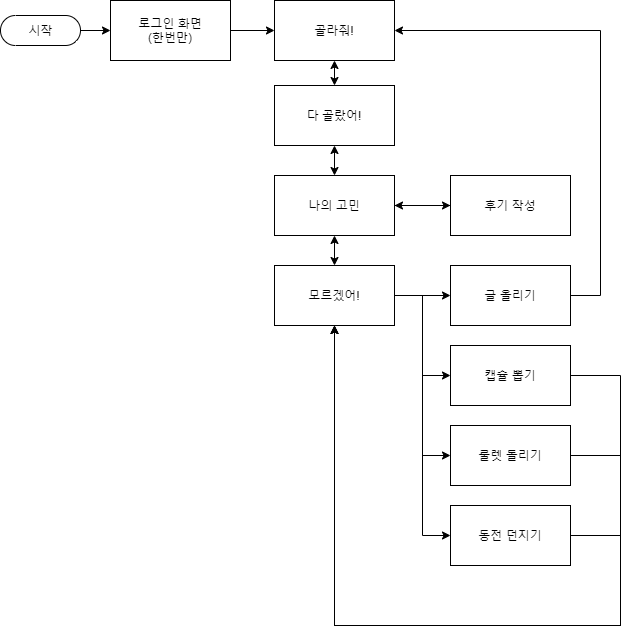

The diagram above was exported from draw.io. Its source (the exported page's mxGraphModel, read from the mxfile embedded in the PNG):
<mxGraphModel dx="1422" dy="794" grid="1" gridSize="10" guides="1" tooltips="1" connect="1" arrows="1" fold="1" page="1" pageScale="1" pageWidth="827" pageHeight="1169" math="0" shadow="0">
  <root>
    <mxCell id="0" />
    <mxCell id="1" parent="0" />
    <mxCell id="EVqnmC3JBWLxOfMwWw_u-3" value="" style="edgeStyle=orthogonalEdgeStyle;rounded=0;orthogonalLoop=1;jettySize=auto;html=1;" edge="1" parent="1" source="EVqnmC3JBWLxOfMwWw_u-1" target="EVqnmC3JBWLxOfMwWw_u-2">
      <mxGeometry relative="1" as="geometry" />
    </mxCell>
    <mxCell id="EVqnmC3JBWLxOfMwWw_u-1" value="시작" style="html=1;dashed=0;whitespace=wrap;shape=mxgraph.dfd.start" vertex="1" parent="1">
      <mxGeometry x="20" y="80" width="80" height="30" as="geometry" />
    </mxCell>
    <mxCell id="EVqnmC3JBWLxOfMwWw_u-5" value="" style="edgeStyle=orthogonalEdgeStyle;rounded=0;orthogonalLoop=1;jettySize=auto;html=1;" edge="1" parent="1" source="EVqnmC3JBWLxOfMwWw_u-2" target="EVqnmC3JBWLxOfMwWw_u-4">
      <mxGeometry relative="1" as="geometry" />
    </mxCell>
    <mxCell id="EVqnmC3JBWLxOfMwWw_u-2" value="로그인 화면&lt;br&gt;(한번만)" style="rounded=0;whiteSpace=wrap;html=1;" vertex="1" parent="1">
      <mxGeometry x="130" y="65" width="120" height="60" as="geometry" />
    </mxCell>
    <mxCell id="EVqnmC3JBWLxOfMwWw_u-7" value="" style="edgeStyle=orthogonalEdgeStyle;rounded=0;orthogonalLoop=1;jettySize=auto;html=1;startArrow=classic;startFill=1;" edge="1" parent="1" source="EVqnmC3JBWLxOfMwWw_u-4" target="EVqnmC3JBWLxOfMwWw_u-6">
      <mxGeometry relative="1" as="geometry" />
    </mxCell>
    <mxCell id="EVqnmC3JBWLxOfMwWw_u-4" value="골라줘!" style="rounded=0;whiteSpace=wrap;html=1;" vertex="1" parent="1">
      <mxGeometry x="294" y="65" width="120" height="60" as="geometry" />
    </mxCell>
    <mxCell id="EVqnmC3JBWLxOfMwWw_u-9" value="" style="edgeStyle=orthogonalEdgeStyle;rounded=0;orthogonalLoop=1;jettySize=auto;html=1;startArrow=classic;startFill=1;" edge="1" parent="1" source="EVqnmC3JBWLxOfMwWw_u-6" target="EVqnmC3JBWLxOfMwWw_u-8">
      <mxGeometry relative="1" as="geometry" />
    </mxCell>
    <mxCell id="EVqnmC3JBWLxOfMwWw_u-6" value="다 골랐어!" style="rounded=0;whiteSpace=wrap;html=1;" vertex="1" parent="1">
      <mxGeometry x="294" y="150" width="120" height="60" as="geometry" />
    </mxCell>
    <mxCell id="EVqnmC3JBWLxOfMwWw_u-11" value="" style="edgeStyle=orthogonalEdgeStyle;rounded=0;orthogonalLoop=1;jettySize=auto;html=1;startArrow=classic;startFill=1;" edge="1" parent="1" source="EVqnmC3JBWLxOfMwWw_u-8" target="EVqnmC3JBWLxOfMwWw_u-10">
      <mxGeometry relative="1" as="geometry" />
    </mxCell>
    <mxCell id="EVqnmC3JBWLxOfMwWw_u-31" value="" style="edgeStyle=orthogonalEdgeStyle;rounded=0;orthogonalLoop=1;jettySize=auto;html=1;startArrow=none;startFill=0;" edge="1" parent="1" source="EVqnmC3JBWLxOfMwWw_u-8" target="EVqnmC3JBWLxOfMwWw_u-30">
      <mxGeometry relative="1" as="geometry" />
    </mxCell>
    <mxCell id="EVqnmC3JBWLxOfMwWw_u-8" value="나의 고민" style="rounded=0;whiteSpace=wrap;html=1;" vertex="1" parent="1">
      <mxGeometry x="294" y="240" width="120" height="60" as="geometry" />
    </mxCell>
    <mxCell id="EVqnmC3JBWLxOfMwWw_u-33" value="" style="edgeStyle=orthogonalEdgeStyle;rounded=0;orthogonalLoop=1;jettySize=auto;html=1;startArrow=none;startFill=0;" edge="1" parent="1" source="EVqnmC3JBWLxOfMwWw_u-30" target="EVqnmC3JBWLxOfMwWw_u-8">
      <mxGeometry relative="1" as="geometry" />
    </mxCell>
    <mxCell id="EVqnmC3JBWLxOfMwWw_u-30" value="후기 작성" style="rounded=0;whiteSpace=wrap;html=1;" vertex="1" parent="1">
      <mxGeometry x="470" y="240" width="120" height="60" as="geometry" />
    </mxCell>
    <mxCell id="EVqnmC3JBWLxOfMwWw_u-18" value="" style="edgeStyle=orthogonalEdgeStyle;rounded=0;orthogonalLoop=1;jettySize=auto;html=1;startArrow=none;startFill=0;" edge="1" parent="1" source="EVqnmC3JBWLxOfMwWw_u-10" target="EVqnmC3JBWLxOfMwWw_u-17">
      <mxGeometry relative="1" as="geometry" />
    </mxCell>
    <mxCell id="EVqnmC3JBWLxOfMwWw_u-20" style="edgeStyle=orthogonalEdgeStyle;rounded=0;orthogonalLoop=1;jettySize=auto;html=1;entryX=0;entryY=0.5;entryDx=0;entryDy=0;startArrow=none;startFill=0;" edge="1" parent="1" source="EVqnmC3JBWLxOfMwWw_u-10" target="EVqnmC3JBWLxOfMwWw_u-19">
      <mxGeometry relative="1" as="geometry" />
    </mxCell>
    <mxCell id="EVqnmC3JBWLxOfMwWw_u-22" style="edgeStyle=orthogonalEdgeStyle;rounded=0;orthogonalLoop=1;jettySize=auto;html=1;entryX=0;entryY=0.5;entryDx=0;entryDy=0;startArrow=none;startFill=0;" edge="1" parent="1" source="EVqnmC3JBWLxOfMwWw_u-10" target="EVqnmC3JBWLxOfMwWw_u-21">
      <mxGeometry relative="1" as="geometry" />
    </mxCell>
    <mxCell id="EVqnmC3JBWLxOfMwWw_u-24" style="edgeStyle=orthogonalEdgeStyle;rounded=0;orthogonalLoop=1;jettySize=auto;html=1;entryX=0;entryY=0.5;entryDx=0;entryDy=0;startArrow=none;startFill=0;" edge="1" parent="1" source="EVqnmC3JBWLxOfMwWw_u-10" target="EVqnmC3JBWLxOfMwWw_u-23">
      <mxGeometry relative="1" as="geometry" />
    </mxCell>
    <mxCell id="EVqnmC3JBWLxOfMwWw_u-10" value="모르겠어!" style="rounded=0;whiteSpace=wrap;html=1;" vertex="1" parent="1">
      <mxGeometry x="294" y="330" width="120" height="60" as="geometry" />
    </mxCell>
    <mxCell id="EVqnmC3JBWLxOfMwWw_u-25" style="edgeStyle=orthogonalEdgeStyle;rounded=0;orthogonalLoop=1;jettySize=auto;html=1;entryX=1;entryY=0.5;entryDx=0;entryDy=0;startArrow=none;startFill=0;" edge="1" parent="1" source="EVqnmC3JBWLxOfMwWw_u-17" target="EVqnmC3JBWLxOfMwWw_u-4">
      <mxGeometry relative="1" as="geometry">
        <Array as="points">
          <mxPoint x="620" y="360" />
          <mxPoint x="620" y="95" />
        </Array>
      </mxGeometry>
    </mxCell>
    <mxCell id="EVqnmC3JBWLxOfMwWw_u-17" value="글 올리기" style="rounded=0;whiteSpace=wrap;html=1;" vertex="1" parent="1">
      <mxGeometry x="470" y="330" width="120" height="60" as="geometry" />
    </mxCell>
    <mxCell id="EVqnmC3JBWLxOfMwWw_u-27" style="edgeStyle=orthogonalEdgeStyle;rounded=0;orthogonalLoop=1;jettySize=auto;html=1;entryX=0.5;entryY=1;entryDx=0;entryDy=0;startArrow=none;startFill=0;" edge="1" parent="1" source="EVqnmC3JBWLxOfMwWw_u-19" target="EVqnmC3JBWLxOfMwWw_u-10">
      <mxGeometry relative="1" as="geometry">
        <Array as="points">
          <mxPoint x="640" y="440" />
          <mxPoint x="640" y="690" />
          <mxPoint x="354" y="690" />
        </Array>
      </mxGeometry>
    </mxCell>
    <mxCell id="EVqnmC3JBWLxOfMwWw_u-19" value="캡슐 뽑기" style="rounded=0;whiteSpace=wrap;html=1;" vertex="1" parent="1">
      <mxGeometry x="470" y="410" width="120" height="60" as="geometry" />
    </mxCell>
    <mxCell id="EVqnmC3JBWLxOfMwWw_u-28" style="edgeStyle=orthogonalEdgeStyle;rounded=0;orthogonalLoop=1;jettySize=auto;html=1;startArrow=none;startFill=0;" edge="1" parent="1" source="EVqnmC3JBWLxOfMwWw_u-21" target="EVqnmC3JBWLxOfMwWw_u-10">
      <mxGeometry relative="1" as="geometry">
        <Array as="points">
          <mxPoint x="640" y="520" />
          <mxPoint x="640" y="690" />
          <mxPoint x="354" y="690" />
        </Array>
      </mxGeometry>
    </mxCell>
    <mxCell id="EVqnmC3JBWLxOfMwWw_u-21" value="룰렛 돌리기" style="rounded=0;whiteSpace=wrap;html=1;" vertex="1" parent="1">
      <mxGeometry x="470" y="490" width="120" height="60" as="geometry" />
    </mxCell>
    <mxCell id="EVqnmC3JBWLxOfMwWw_u-29" style="edgeStyle=orthogonalEdgeStyle;rounded=0;orthogonalLoop=1;jettySize=auto;html=1;startArrow=none;startFill=0;" edge="1" parent="1" source="EVqnmC3JBWLxOfMwWw_u-23" target="EVqnmC3JBWLxOfMwWw_u-10">
      <mxGeometry relative="1" as="geometry">
        <Array as="points">
          <mxPoint x="640" y="600" />
          <mxPoint x="640" y="690" />
          <mxPoint x="354" y="690" />
        </Array>
      </mxGeometry>
    </mxCell>
    <mxCell id="EVqnmC3JBWLxOfMwWw_u-23" value="동전 던지기" style="rounded=0;whiteSpace=wrap;html=1;" vertex="1" parent="1">
      <mxGeometry x="470" y="570" width="120" height="60" as="geometry" />
    </mxCell>
  </root>
</mxGraphModel>